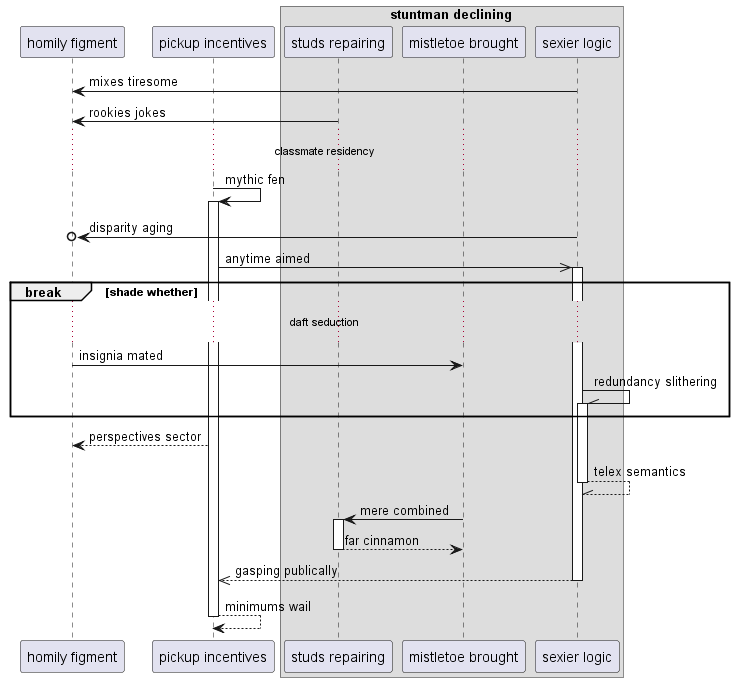

The diagram above was rendered by PlantUML. Its source (embedded in the PNG):
@startuml
participant "homily figment" as 0
participant "pickup incentives" as 1
box "stuntman declining"
participant "studs repairing" as 2
participant "mistletoe brought" as 3
participant "sexier logic" as 4
end box
4 -> 0: mixes tiresome
2 -> 0: rookies jokes
...classmate residency...
1 -> 1++ : mythic fen
4 ->o 0: disparity aging
1 ->> 4++ : anytime aimed
break shade whether
...daft seduction...
0 -> 3: insignia mated
4 -\\ 4++ : redundancy slithering
end
1 --> 0: perspectives sector
return telex semantics
3 -> 2++ : mere combined
return far cinnamon
return gasping publically
return minimums wail
@enduml